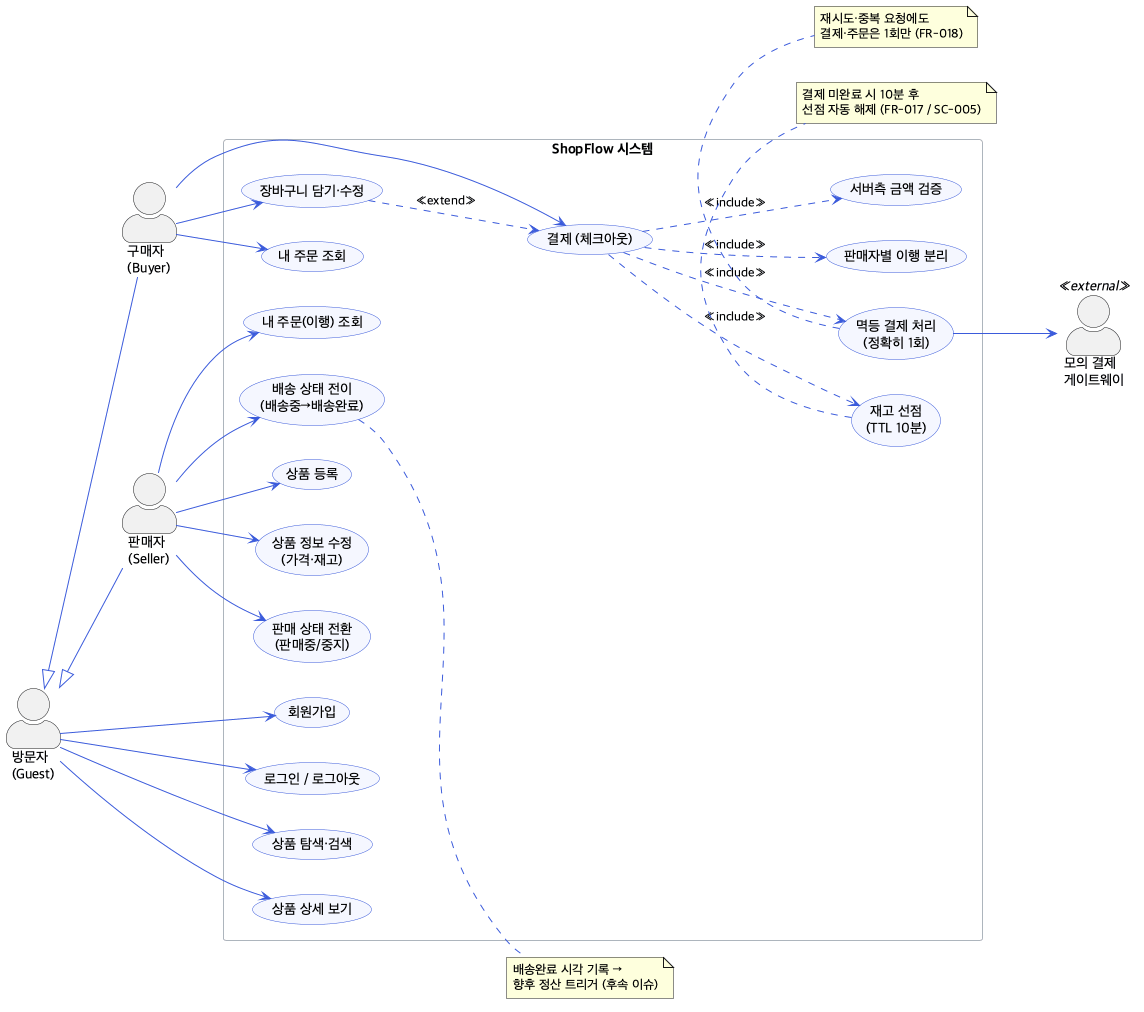

The diagram above was rendered by PlantUML. Its source (embedded in the PNG):
@startuml usecase-marketplace-core
' ShopFlow — 멀티셀러 핵심 커머스 (구매·판매) 유즈케이스 다이어그램
' 근거: specs/001-marketplace-core/spec.md (액터 및 FR-001~025)

skinparam backgroundColor #FFFFFF
skinparam shadowing false
skinparam packageStyle rectangle
skinparam defaultFontName "Apple SD Gothic Neo"
skinparam actorStyle awesome
skinparam usecase {
  BackgroundColor #F5F7FF
  BorderColor #3B5BDB
  ArrowColor #3B5BDB
}
skinparam rectangle {
  BorderColor #ADB5BD
}

left to right direction

' ===== 액터 =====
actor "방문자\n(Guest)" as Guest
actor "구매자\n(Buyer)" as Buyer
actor "판매자\n(Seller)" as Seller
actor "모의 결제\n게이트웨이" as PG <<external>>

' 역할 상속: 구매자/판매자는 가입한 사용자(방문자에서 전환)
Guest <|-- Buyer
Guest <|-- Seller

rectangle "ShopFlow 시스템" {

  ' ---- 계정·인증 (FR-001~005) ----
  usecase "회원가입" as UC_SignUp
  usecase "로그인 / 로그아웃" as UC_Login

  ' ---- 판매 (FR-006~011) ----
  usecase "상품 등록" as UC_AddProduct
  usecase "상품 정보 수정\n(가격·재고)" as UC_EditProduct
  usecase "판매 상태 전환\n(판매중/중지)" as UC_ToggleSale
  usecase "내 주문(이행) 조회" as UC_SellerOrders
  usecase "배송 상태 전이\n(배송중→배송완료)" as UC_Fulfill

  ' ---- 구매 (FR-012~016) ----
  usecase "상품 탐색·검색" as UC_Browse
  usecase "상품 상세 보기" as UC_ViewProduct
  usecase "장바구니 담기·수정" as UC_Cart
  usecase "결제 (체크아웃)" as UC_Checkout
  usecase "내 주문 조회" as UC_BuyerOrders

  ' ---- 결제·재고 내부 절차 (FR-017~024, include) ----
  usecase "재고 선점\n(TTL 10분)" as UC_Reserve
  usecase "멱등 결제 처리\n(정확히 1회)" as UC_Pay
  usecase "판매자별 이행 분리" as UC_Split
  usecase "서버측 금액 검증" as UC_VerifyAmount
}

' ===== 액터 - 유즈케이스 연결 =====
Guest --> UC_SignUp
Guest --> UC_Login
Guest --> UC_Browse
Guest --> UC_ViewProduct

Buyer --> UC_Cart
Buyer --> UC_Checkout
Buyer --> UC_BuyerOrders

Seller --> UC_AddProduct
Seller --> UC_EditProduct
Seller --> UC_ToggleSale
Seller --> UC_SellerOrders
Seller --> UC_Fulfill

' ===== 결제 흐름의 포함 관계 (<<include>>) =====
UC_Checkout ..> UC_Reserve : <<include>>
UC_Checkout ..> UC_VerifyAmount : <<include>>
UC_Checkout ..> UC_Pay : <<include>>
UC_Checkout ..> UC_Split : <<include>>

' 멱등 결제는 외부 모의 게이트웨이와 연동
UC_Pay --> PG

' 장바구니에서 결제로 이어지는 확장
UC_Cart ..> UC_Checkout : <<extend>>

note bottom of UC_Reserve
  결제 미완료 시 10분 후
  선점 자동 해제 (FR-017 / SC-005)
end note

note bottom of UC_Pay
  재시도·중복 요청에도
  결제·주문은 1회만 (FR-018)
end note

note right of UC_Fulfill
  배송완료 시각 기록 →
  향후 정산 트리거 (후속 이슈)
end note

@enduml